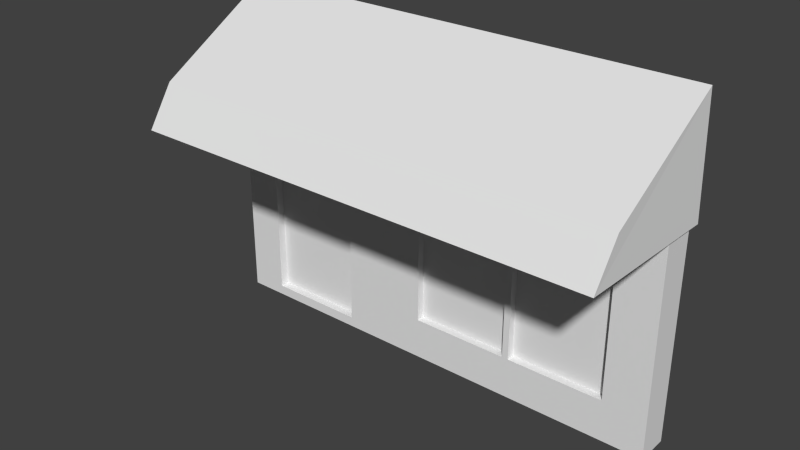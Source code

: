 # Source: Shop_FRONT.blend  (saved by Blender 2.74.0; exported with 4.5.12 LTS)
import bpy
from mathutils import Matrix  # noqa: F401  (used for matrix-valued properties, if any)

bpy.ops.wm.read_factory_settings(use_empty=True)
scene = bpy.context.scene
scene.name = 'Scene'

# ---- collections
col_collection_1 = bpy.data.collections.new('Collection 1'); scene.collection.children.link(col_collection_1)

# ---- materials (node trees are filled in below, after node groups)
mat_material = bpy.data.materials.new('Material')
mat_material.alpha_threshold = 0.0
mat_material.use_transparent_shadow = False
mat_material.roughness = 0.5
mat_material.line_color = (0.0, 0.0, 0.0, 1.0)

# ---- material node trees

# ---- world
world_world = bpy.data.worlds.new('World'); scene.world = world_world
world_world.color = (0.05088, 0.05088, 0.05088)
world_world.use_sun_shadow = False
world_world.sun_shadow_jitter_overblur = 0.0
world_world.cycles.sampling_method = 'MANUAL'
world_world.cycles.sample_map_resolution = 256

# ---- meshes
me_cube_011 = bpy.data.meshes.new('Cube.011')
me_cube_011.from_pydata([(0.04002, 0.5668, 0.2844), (0.04002, -0.5668, 0.2844), (-0.04002, -0.5668, 0.2844), (-0.04002, 0.5668, 0.2844), (0.04002, 0.5668, -0.2844), (0.04002, -0.5668, -0.2844), (-0.04002, -0.5668, -0.2844), (-0.04002, 0.5668, -0.2844), (0.04002, 0.5668, -0.1135), (0.04002, -0.5668, -0.1135), (-0.04002, -0.5668, -0.1135), (-0.04002, 0.5668, -0.1135), (0.04002, 0.5668, 0.1849), (0.04002, -0.5668, 0.1849), (-0.04002, -0.5668, 0.1849), (-0.04002, 0.5668, 0.1849), (0.04002, -0.0257, 0.2844), (-0.04002, -0.0257, 0.2844), (0.04002, -0.0257, -0.2844), (-0.04002, -0.0257, -0.2844), (-0.04002, -0.0257, -0.1135), (0.04002, -0.0257, -0.1135), (0.04002, -0.0257, 0.1849), (-0.04002, -0.0257, 0.1849), (-0.04002, 0.2113, 0.2844), (-0.04002, 0.2113, -0.2844), (0.04002, 0.2113, -0.1135), (0.04002, 0.2113, 0.1849), (0.04002, 0.2113, 0.2844), (0.04002, 0.2113, -0.2844), (-0.04002, 0.2113, -0.1135), (-0.04002, 0.2113, 0.1849), (-0.04002, 0.2265, 0.2844), (-0.04002, 0.2265, -0.2844), (0.04002, 0.2265, -0.1135), (0.04002, 0.2265, 0.1849), (0.04002, 0.2265, 0.2844), (0.04002, 0.2265, -0.2844), (-0.04002, 0.2265, -0.1135), (-0.04002, 0.2265, 0.1849), (-0.04002, 0.462, 0.2844), (-0.04002, 0.462, -0.2844), (0.04002, 0.462, -0.1135), (0.04002, 0.462, 0.1849), (0.04002, 0.462, 0.2844), (0.04002, 0.462, -0.2844), (-0.04002, 0.462, -0.1135), (-0.04002, 0.462, 0.1849), (0.04002, -0.2328, 0.2844), (0.04002, -0.2328, -0.2844), (-0.04002, -0.2328, -0.1135), (-0.04002, -0.2328, 0.1849), (-0.04002, -0.2328, 0.2844), (-0.04002, -0.2328, -0.2844), (0.04002, -0.2328, -0.1135), (0.04002, -0.2328, 0.1849), (0.04002, -0.475, 0.2844), (0.04002, -0.475, -0.2844), (-0.04002, -0.475, -0.1135), (-0.04002, -0.475, 0.1849), (-0.04002, -0.475, 0.2844), (-0.04002, -0.475, -0.2844), (0.04002, -0.475, -0.1135), (0.04002, -0.475, 0.1849), (0.04002, 0.5668, 0.2603), (0.04002, -0.5668, 0.2603), (-0.04002, -0.5668, 0.2603), (-0.04002, 0.5668, 0.2603), (-0.04002, -0.0257, 0.2603), (0.04002, -0.0257, 0.2603), (0.04002, 0.2113, 0.2603), (-0.04002, 0.2113, 0.2603), (0.04002, 0.2265, 0.2603), (-0.04002, 0.2265, 0.2603), (0.04002, 0.462, 0.2603), (-0.04002, 0.462, 0.2603), (-0.04002, -0.2328, 0.2603), (0.04002, -0.2328, 0.2603), (-0.04002, -0.475, 0.2603), (0.04002, -0.475, 0.2603), (-0.04002, -0.3138, -0.2844), (-0.04002, -0.3125, -0.1135), (-0.04002, 0.3264, -0.1135), (-0.04002, 0.3279, -0.2844), (0.04002, 0.5668, -0.13), (0.04002, -0.5668, -0.13), (-0.04002, -0.5668, -0.13), (-0.04002, 0.5668, -0.13), (-0.04002, -0.0257, -0.13), (0.04002, -0.0257, -0.13), (0.04002, 0.2113, -0.13), (-0.04002, 0.2113, -0.13), (0.04002, 0.2265, -0.13), (-0.04002, 0.2265, -0.13), (0.04002, 0.462, -0.13), (-0.04002, 0.462, -0.13), (-0.04002, -0.2328, -0.13), (0.04002, -0.2328, -0.13), (-0.04002, -0.475, -0.13), (0.04002, -0.475, -0.13), (-0.04002, -0.3126, -0.13), (-0.04002, 0.3265, -0.13), (-0.05117, -0.2328, -0.2844), (-0.05117, -0.0257, -0.2844), (-0.05117, -0.0257, -0.13), (-0.05117, 0.2113, -0.2844), (-0.05117, 0.2113, -0.13), (-0.05117, 0.2265, -0.2844), (-0.05117, 0.2265, -0.13), (-0.05117, -0.3138, -0.2844), (-0.05117, -0.2328, -0.13), (-0.05117, -0.3126, -0.13), (-0.05117, 0.3279, -0.2844), (-0.05117, 0.3265, -0.13), (-0.0188, -0.2328, 0.1849), (-0.0188, -0.2328, -0.1135), (-0.0188, -0.2328, 0.2603), (-0.0188, -0.3125, -0.1135), (-0.0188, -0.475, -0.1135), (-0.0188, -0.475, 0.1849), (-0.0188, -0.475, 0.2603), (-0.02098, 0.2113, -0.1135), (-0.02098, -0.0257, -0.1135), (-0.02098, 0.2113, 0.1849), (-0.02098, -0.0257, 0.1849), (-0.02098, 0.3264, -0.1135), (-0.02098, 0.2265, -0.1135), (-0.02098, 0.462, 0.1849), (-0.02098, 0.2265, 0.1849), (-0.02098, 0.462, -0.1135)], [], [(56, 60, 2, 1), (99, 85, 5, 57), (85, 86, 6, 5), (95, 87, 7, 41), (64, 67, 3, 0), (57, 5, 6, 61), (84, 87, 11, 8), (47, 15, 11, 46), (13, 14, 10, 9), (63, 13, 9, 62), (79, 65, 13, 63), (65, 66, 14, 13), (75, 67, 15, 47), (8, 11, 15, 12), (76, 68, 23, 51), (70, 69, 22, 27), (27, 22, 21, 26), (51, 23, 20, 50), (29, 18, 19, 25), (93, 101, 113, 108), (90, 89, 18, 29), (28, 24, 17, 16), (36, 32, 24, 28), (92, 90, 29, 37), (37, 29, 25, 33), (35, 27, 26, 34), (72, 70, 27, 35), (68, 71, 31, 23), (47, 46, 129, 127), (100, 96, 110, 111), (74, 72, 35, 43), (43, 35, 34, 42), (45, 37, 33, 83, 41), (94, 92, 37, 45), (44, 40, 32, 36), (71, 73, 39, 31), (31, 39, 38, 30), (91, 93, 108, 106), (0, 3, 40, 44), (84, 94, 45, 4), (4, 45, 41, 7), (12, 43, 42, 8), (64, 74, 43, 12), (73, 75, 47, 39), (46, 82, 125, 129), (101, 95, 41, 83), (88, 91, 106, 104), (78, 76, 116, 120), (50, 81, 117, 115), (69, 77, 55, 22), (22, 55, 54, 21), (18, 49, 53, 19), (89, 97, 49, 18), (16, 17, 52, 48), (66, 78, 59, 14), (14, 59, 58, 10), (86, 98, 61, 6), (77, 79, 63, 55), (55, 63, 62, 54), (49, 57, 61, 80, 53), (97, 99, 57, 49), (48, 52, 60, 56), (48, 56, 79, 77), (2, 60, 78, 66), (16, 48, 77, 69), (60, 52, 76, 78), (32, 40, 75, 73), (0, 44, 74, 64), (24, 32, 73, 71), (44, 36, 72, 74), (17, 24, 71, 68), (36, 28, 70, 72), (28, 16, 69, 70), (52, 17, 68, 76), (40, 3, 67, 75), (1, 2, 66, 65), (56, 1, 65, 79), (12, 15, 67, 64), (98, 100, 80, 61), (96, 88, 104, 110), (38, 82, 101, 93), (58, 81, 100, 98), (54, 62, 99, 97), (10, 58, 98, 86), (21, 54, 97, 89), (81, 50, 96, 100), (82, 46, 95, 101), (8, 42, 94, 84), (30, 38, 93, 91), (42, 34, 92, 94), (20, 30, 91, 88), (34, 26, 90, 92), (26, 21, 89, 90), (50, 20, 88, 96), (4, 7, 87, 84), (46, 11, 87, 95), (9, 10, 86, 85), (62, 9, 85, 99), (110, 104, 103, 102), (104, 106, 105, 103), (106, 108, 107, 105), (111, 110, 102, 109), (108, 113, 112, 107), (101, 83, 112, 113), (83, 33, 107, 112), (80, 100, 111, 109), (53, 80, 109, 102), (33, 25, 105, 107), (25, 19, 103, 105), (19, 53, 102, 103), (119, 114, 115, 117, 118), (120, 116, 114, 119), (58, 59, 119, 118), (59, 78, 120, 119), (81, 58, 118, 117), (76, 51, 114, 116), (51, 50, 115, 114), (124, 123, 121, 122), (128, 127, 129, 125, 126), (38, 39, 128, 126), (39, 47, 127, 128), (82, 38, 126, 125), (31, 30, 121, 123), (20, 23, 124, 122), (23, 31, 123, 124), (30, 20, 122, 121)])
_uv = me_cube_011.uv_layers.new(name='UVMap')
_uv.uv.foreach_set('vector', [0.9715, 0.07401, 0.9345, 0.07401, 0.9345, -0.05713, 0.9715, -0.05713, 0.7147, 0.03799, 0.6979, 0.03799, 0.6979, 0.004332, 0.7147, 0.004332, 0.9791, 0.2456, 0.9207, 0.2456, 0.9207, 0.03829, 0.9791, 0.03829, 0.9065, 0.7392, 0.9998, 0.7392, 0.9998, 1.014, 0.9065, 1.014, 0.9881, 0.8057, 0.9242, 0.8057, 0.9242, 0.9191, 0.9881, 0.9191, 0.9722, -0.001363, 0.9722, -0.1368, 0.9339, -0.1368, 0.9339, -0.001363, 0.9881, 0.2386, 0.9242, 0.2386, 0.9242, 0.4654, 0.9881, 0.4654, 0.9065, 0.1784, 0.9998, 0.1784, 0.9998, 0.7098, 0.9065, 0.7098, 0.9791, 0.6602, 0.9207, 0.6602, 0.9207, 0.4529, 0.9791, 0.4529, 0.7147, 0.1053, 0.6979, 0.1053, 0.6979, 0.07165, 0.7147, 0.07165, 0.7147, 0.1221, 0.6979, 0.1221, 0.6979, 0.1053, 0.7147, 0.1053, 0.9791, 0.7639, 0.9207, 0.7639, 0.9207, 0.6602, 0.9791, 0.6602, 0.9065, 0.04425, 0.9998, 0.04425, 0.9998, 0.1784, 0.9065, 0.1784, 0.9881, 0.4654, 0.9242, 0.4654, 0.9242, 0.6922, 0.9881, 0.6922, 0.2881, 0.04425, 0.4724, 0.04425, 0.4724, 0.1784, 0.2881, 0.1784, 0.7985, 0.1221, 0.765, 0.1221, 0.765, 0.1053, 0.7985, 0.1053, 0.7985, 0.1053, 0.765, 0.1053, 0.765, 0.07165, 0.7985, 0.07165, 0.2881, 0.1784, 0.4724, 0.1784, 0.4724, 0.7098, 0.2881, 0.7098, 0.9722, 0.6758, 0.9722, 0.4049, 0.9339, 0.4049, 0.9339, 0.6758, 0.6969, 0.7392, 0.7859, 0.7392, 0.7859, 0.7392, 0.6969, 0.7392, 0.7985, 0.03799, 0.765, 0.03799, 0.765, 0.004332, 0.7985, 0.004332, 0.9715, 0.7297, 0.9345, 0.7297, 0.9345, 0.4674, 0.9715, 0.4674, 0.9715, 0.8608, 0.9345, 0.8608, 0.9345, 0.7297, 0.9715, 0.7297, 0.8153, 0.03799, 0.7985, 0.03799, 0.7985, 0.004332, 0.8153, 0.004332, 0.9722, 0.8112, 0.9722, 0.6758, 0.9339, 0.6758, 0.9339, 0.8112, 0.8153, 0.1053, 0.7985, 0.1053, 0.7985, 0.07165, 0.8153, 0.07165, 0.8153, 0.1221, 0.7985, 0.1221, 0.7985, 0.1053, 0.8153, 0.1053, 0.4724, 0.04425, 0.6834, 0.04425, 0.6834, 0.1784, 0.4724, 0.1784, 0.9065, 0.1784, 0.9065, 0.7098, 0.9065, 0.7098, 0.9065, 0.1784, 0.217, 0.7392, 0.2881, 0.7392, 0.2881, 0.7392, 0.217, 0.7392, 0.8236, 0.1221, 0.8153, 0.1221, 0.8153, 0.1053, 0.8236, 0.1053, 0.8236, 0.1053, 0.8153, 0.1053, 0.8153, 0.07165, 0.8236, 0.07165, 0.9722, 0.8789, 0.9722, 0.8112, 0.9339, 0.8112, 0.9339, 0.8403, 0.9339, 0.8789, 0.8236, 0.03799, 0.8153, 0.03799, 0.8153, 0.004332, 0.8236, 0.004332, 0.9715, 0.9264, 0.9345, 0.9264, 0.9345, 0.8608, 0.9715, 0.8608, 0.6834, 0.04425, 0.6969, 0.04425, 0.6969, 0.1784, 0.6834, 0.1784, 0.6834, 0.1784, 0.6969, 0.1784, 0.6969, 0.7098, 0.6834, 0.7098, 0.6834, 0.7392, 0.6969, 0.7392, 0.6969, 0.7392, 0.6834, 0.7392, 0.9715, 0.992, 0.9345, 0.992, 0.9345, 0.9264, 0.9715, 0.9264, 0.832, 0.03799, 0.8236, 0.03799, 0.8236, 0.004332, 0.832, 0.004332, 0.9722, 0.9466, 0.9722, 0.8789, 0.9339, 0.8789, 0.9339, 0.9466, 0.832, 0.1053, 0.8236, 0.1053, 0.8236, 0.07165, 0.832, 0.07165, 0.832, 0.1221, 0.8236, 0.1221, 0.8236, 0.1053, 0.832, 0.1053, 0.6969, 0.04425, 0.9065, 0.04425, 0.9065, 0.1784, 0.6969, 0.1784, 0.9065, 0.7098, 0.7858, 0.7098, 0.7858, 0.7098, 0.9065, 0.7098, 0.7859, 0.7392, 0.9065, 0.7392, 0.9065, 1.014, 0.7871, 1.014, 0.4724, 0.7392, 0.6834, 0.7392, 0.6834, 0.7392, 0.4724, 0.7392, 0.07241, 0.04425, 0.2881, 0.04425, 0.2881, 0.04425, 0.07241, 0.04425, 0.2881, 0.7098, 0.2171, 0.7098, 0.2171, 0.7098, 0.2881, 0.7098, 0.765, 0.1221, 0.7314, 0.1221, 0.7314, 0.1053, 0.765, 0.1053, 0.765, 0.1053, 0.7314, 0.1053, 0.7314, 0.07165, 0.765, 0.07165, 0.9722, 0.4049, 0.9722, 0.1341, 0.9339, 0.1341, 0.9339, 0.4049, 0.765, 0.03799, 0.7314, 0.03799, 0.7314, 0.004332, 0.765, 0.004332, 0.9715, 0.4674, 0.9345, 0.4674, 0.9345, 0.2051, 0.9715, 0.2051, -0.009299, 0.04425, 0.07241, 0.04425, 0.07241, 0.1784, -0.009299, 0.1784, -0.009299, 0.1784, 0.07241, 0.1784, 0.07241, 0.7098, -0.009299, 0.7098, -0.009299, 0.7392, 0.07241, 0.7392, 0.07241, 1.014, -0.009299, 1.014, 0.7314, 0.1221, 0.7147, 0.1221, 0.7147, 0.1053, 0.7314, 0.1053, 0.7314, 0.1053, 0.7147, 0.1053, 0.7147, 0.07165, 0.7314, 0.07165, 0.9722, 0.1341, 0.9722, -0.001363, 0.9339, -0.001363, 0.9339, 0.08875, 0.9339, 0.1341, 0.7314, 0.03799, 0.7147, 0.03799, 0.7147, 0.004332, 0.7314, 0.004332, 0.9715, 0.2051, 0.9345, 0.2051, 0.9345, 0.07401, 0.9715, 0.07401, 0.7314, 0.139, 0.7147, 0.139, 0.7147, 0.1221, 0.7314, 0.1221, 0.2965, 0.4037, 0.3253, 0.4037, 0.3253, 0.4189, 0.2965, 0.4189, 0.765, 0.139, 0.7314, 0.139, 0.7314, 0.1221, 0.765, 0.1221, 0.07241, 0.001309, 0.2881, 0.001309, 0.2881, 0.04425, 0.07241, 0.04425, 0.6969, 0.001309, 0.9065, 0.001309, 0.9065, 0.04425, 0.6969, 0.04425, 0.832, 0.139, 0.8236, 0.139, 0.8236, 0.1221, 0.832, 0.1221, 0.6834, 0.001309, 0.6969, 0.001309, 0.6969, 0.04425, 0.6834, 0.04425, 0.8236, 0.139, 0.8153, 0.139, 0.8153, 0.1221, 0.8236, 0.1221, 0.4724, 0.001309, 0.6834, 0.001309, 0.6834, 0.04425, 0.4724, 0.04425, 0.8153, 0.139, 0.7985, 0.139, 0.7985, 0.1221, 0.8153, 0.1221, 0.7985, 0.139, 0.765, 0.139, 0.765, 0.1221, 0.7985, 0.1221, 0.2881, 0.001309, 0.4724, 0.001309, 0.4724, 0.04425, 0.2881, 0.04425, 0.9065, 0.001309, 0.9998, 0.001309, 0.9998, 0.04425, 0.9065, 0.04425, 0.9791, 0.8675, 0.9207, 0.8675, 0.9207, 0.7639, 0.9791, 0.7639, 0.7147, 0.139, 0.6979, 0.139, 0.6979, 0.1221, 0.7147, 0.1221, 0.9881, 0.6922, 0.9242, 0.6922, 0.9242, 0.8057, 0.9881, 0.8057, 0.07241, 0.7392, 0.217, 0.7392, 0.2159, 1.014, 0.07241, 1.014, 0.2881, 0.7392, 0.4724, 0.7392, 0.4724, 0.7392, 0.2881, 0.7392, 0.6969, 0.7098, 0.7858, 0.7098, 0.7859, 0.7392, 0.6969, 0.7392, 0.07241, 0.7098, 0.2171, 0.7098, 0.217, 0.7392, 0.07241, 0.7392, 0.7314, 0.07165, 0.7147, 0.07165, 0.7147, 0.03799, 0.7314, 0.03799, -0.009299, 0.7098, 0.07241, 0.7098, 0.07241, 0.7392, -0.009299, 0.7392, 0.765, 0.07165, 0.7314, 0.07165, 0.7314, 0.03799, 0.765, 0.03799, 0.2171, 0.7098, 0.2881, 0.7098, 0.2881, 0.7392, 0.217, 0.7392, 0.7858, 0.7098, 0.9065, 0.7098, 0.9065, 0.7392, 0.7859, 0.7392, 0.832, 0.07165, 0.8236, 0.07165, 0.8236, 0.03799, 0.832, 0.03799, 0.6834, 0.7098, 0.6969, 0.7098, 0.6969, 0.7392, 0.6834, 0.7392, 0.8236, 0.07165, 0.8153, 0.07165, 0.8153, 0.03799, 0.8236, 0.03799, 0.4724, 0.7098, 0.6834, 0.7098, 0.6834, 0.7392, 0.4724, 0.7392, 0.8153, 0.07165, 0.7985, 0.07165, 0.7985, 0.03799, 0.8153, 0.03799, 0.7985, 0.07165, 0.765, 0.07165, 0.765, 0.03799, 0.7985, 0.03799, 0.2881, 0.7098, 0.4724, 0.7098, 0.4724, 0.7392, 0.2881, 0.7392, 0.9881, 0.01171, 0.9242, 0.01171, 0.9242, 0.2386, 0.9881, 0.2386, 0.9065, 0.7098, 0.9998, 0.7098, 0.9998, 0.7392, 0.9065, 0.7392, 0.9791, 0.4529, 0.9207, 0.4529, 0.9207, 0.2456, 0.9791, 0.2456, 0.7147, 0.07165, 0.6979, 0.07165, 0.6979, 0.03799, 0.7147, 0.03799, 0.2881, 0.7392, 0.4724, 0.7392, 0.4724, 1.014, 0.2881, 1.014, 0.4724, 0.7392, 0.6834, 0.7392, 0.6834, 1.014, 0.4724, 1.014, 0.6834, 0.7392, 0.6969, 0.7392, 0.6969, 1.014, 0.6834, 1.014, 0.217, 0.7392, 0.2881, 0.7392, 0.2881, 1.014, 0.2159, 1.014, 0.6969, 0.7392, 0.7859, 0.7392, 0.7871, 1.014, 0.6969, 1.014, 0.7859, 0.7392, 0.7871, 1.014, 0.7871, 1.014, 0.7859, 0.7392, 0.7871, 1.014, 0.6969, 1.014, 0.6969, 1.014, 0.7871, 1.014, 0.2159, 1.014, 0.217, 0.7392, 0.217, 0.7392, 0.2159, 1.014, 0.2881, 1.014, 0.2159, 1.014, 0.2159, 1.014, 0.2881, 1.014, 0.6969, 1.014, 0.6834, 1.014, 0.6834, 1.014, 0.6969, 1.014, 0.6834, 1.014, 0.4724, 1.014, 0.4724, 1.014, 0.6834, 1.014, 0.4724, 1.014, 0.2881, 1.014, 0.2881, 1.014, 0.4724, 1.014, 0.07203, 0.2341, 0.299, 0.2341, 0.299, 0.6896, 0.2243, 0.6896, 0.07203, 0.6896, 0.07203, 0.006345, 0.299, 0.006345, 0.299, 0.2341, 0.07203, 0.2341, 0.07241, 0.7098, 0.07241, 0.1784, 0.07241, 0.1784, 0.07241, 0.7098, 0.07241, 0.1784, 0.07241, 0.04425, 0.07241, 0.04425, 0.07241, 0.1784, 0.2171, 0.7098, 0.07241, 0.7098, 0.07241, 0.7098, 0.2171, 0.7098, 0.2881, 0.04425, 0.2881, 0.1784, 0.2881, 0.1784, 0.2881, 0.04425, 0.2881, 0.1784, 0.2881, 0.7098, 0.2881, 0.7098, 0.2881, 0.1784, 0.4741, 0.1613, 0.6825, 0.1613, 0.6825, 0.6861, 0.4741, 0.6861, 0.6999, 0.1661, 0.9051, 0.1661, 0.9051, 0.6863, 0.7869, 0.6863, 0.6999, 0.6863, 0.6969, 0.7098, 0.6969, 0.1784, 0.6969, 0.1784, 0.6969, 0.7098, 0.6969, 0.1784, 0.9065, 0.1784, 0.9065, 0.1784, 0.6969, 0.1784, 0.7858, 0.7098, 0.6969, 0.7098, 0.6969, 0.7098, 0.7858, 0.7098, 0.6834, 0.1784, 0.6834, 0.7098, 0.6834, 0.7098, 0.6834, 0.1784, 0.4724, 0.7098, 0.4724, 0.1784, 0.4724, 0.1784, 0.4724, 0.7098, 0.4724, 0.1784, 0.6834, 0.1784, 0.6834, 0.1784, 0.4724, 0.1784, 0.6834, 0.7098, 0.4724, 0.7098, 0.4724, 0.7098, 0.6834, 0.7098])
me_cube_011.materials.append(mat_material)
me_cube_011.use_remesh_preserve_volume = False
me_cube_011.use_remesh_preserve_attributes = False
me_cube_011.use_mirror_vertex_groups = False
me_cube_011.update()
me_cube_002 = bpy.data.meshes.new('Cube.002')
me_cube_002.from_pydata([(0.6329, 0.1821, 0.1301), (0.6323, -0.1128, -0.04394), (-0.5004, -0.1128, -0.04394), (-0.4997, 0.1821, 0.1301), (0.6329, 0.1867, -0.1409), (0.6329, -0.1766, -0.1395), (-0.4997, 0.1867, -0.1409), (-0.4997, -0.1766, -0.1395), (0.6385, 0.1779, 0.1372), (0.6388, -0.1179, -0.03847), (-0.507, -0.1179, -0.03849), (-0.5052, 0.1779, 0.1372), (0.6429, 0.1867, -0.1409), (0.6383, -0.1836, -0.1348), (-0.5097, 0.1868, -0.1409), (-0.505, -0.1836, -0.1348)], [], [(0, 1, 2, 3), (3, 2, 7, 6), (2, 1, 5, 7), (1, 0, 4, 5), (11, 10, 9, 8), (14, 15, 10, 11), (15, 13, 9, 10), (13, 12, 8, 9), (0, 3, 11, 8), (5, 4, 12, 13), (7, 5, 13, 15), (6, 7, 15, 14), (3, 6, 14, 11), (4, 0, 8, 12)])
_uv = me_cube_002.uv_layers.new(name='UVMap')
_uv.uv.foreach_set('vector', [0.5, 1.0, 0.5, 0.5, 0.02881, 0.5, 0.02881, 1.0, 0.02881, 0.9838, -0.4424, 0.8962, -0.4402, 0.883, 0.03099, 0.9706, 0.5198, 0.8857, 0.991, 0.8857, 0.991, 0.8725, 0.5198, 0.8725, 0.5, 0.8962, 0.9712, 0.9838, 0.9734, 0.9706, 0.5022, 0.883, -0.2628, 0.9962, -0.2628, 0.4962, 0.7959, 0.4997, 0.7959, 0.9997, 0.03099, 0.9706, -0.4402, 0.883, -0.4424, 0.8962, 0.02881, 0.9838, 0.5198, 0.8725, 0.991, 0.8725, 0.991, 0.8857, 0.5198, 0.8857, 0.5022, 0.883, 0.9734, 0.9706, 0.9712, 0.9838, 0.5, 0.8962, 0.5, 1.0, 0.02881, 1.0, 0.02881, 1.0, 0.5, 1.0, 0.5022, 0.883, 0.9734, 0.9706, 0.9734, 0.9706, 0.5022, 0.883, 0.5198, 0.8725, 0.991, 0.8725, 0.991, 0.8725, 0.5198, 0.8725, 0.03099, 0.9706, -0.4402, 0.883, -0.4402, 0.883, 0.03099, 0.9706, 0.02881, 0.9838, 0.03099, 0.9706, 0.03099, 0.9706, 0.02881, 0.9838, 0.9734, 0.9706, 0.9712, 0.9838, 0.9712, 0.9838, 0.9734, 0.9706])
me_cube_002.materials.append(mat_material)
me_cube_002.use_remesh_preserve_volume = False
me_cube_002.use_remesh_preserve_attributes = False
me_cube_002.use_mirror_vertex_groups = False
me_cube_002.update()

# ---- objects
ob_grass_001 = bpy.data.objects.new('Grass.001', me_cube_011)
ob_shop_canopy = bpy.data.objects.new('Shop Canopy', me_cube_002)

# ---- transforms, parenting, visibility, modifiers, constraints
ob_grass_001.location = (0.008086, -0.03859, 0.2808)
ob_grass_001.rotation_euler = (-0.0, -3.142, -1.571)
ob_grass_001.lock_rotations_4d = False
ob_grass_001.empty_display_type = 'ARROWS'
ob_grass_001.show_all_edges = True
ob_grass_001.lineart.crease_threshold = 0.0
ob_shop_canopy.location = (-0.05435, -0.1805, 0.6512)
ob_shop_canopy.lock_rotations_4d = False
ob_shop_canopy.empty_display_type = 'ARROWS'
ob_shop_canopy.lineart.crease_threshold = 0.0

# ---- collection membership
col_collection_1.objects.link(ob_grass_001)
col_collection_1.objects.link(ob_shop_canopy)

# ---- scene / render settings (as saved in the file)
scene.frame_start = 1; scene.frame_end = 250; scene.frame_set(0)
scene.render.engine = 'BLENDER_EEVEE_NEXT'
scene.render.resolution_percentage = 50
scene.render.dither_intensity = 0.0
scene.cycles.use_denoising = False
scene.cycles.samples = 10
scene.cycles.sampling_pattern = 'TABULATED_SOBOL'
scene.cycles.light_sampling_threshold = 0.0
scene.cycles.use_adaptive_sampling = False
scene.cycles.use_light_tree = False
scene.cycles.blur_glossy = 0.0
scene.cycles.pixel_filter_type = 'GAUSSIAN'
scene.cycles.sample_clamp_indirect = 0.0
scene.view_settings.view_transform = 'Standard'
bpy.context.view_layer.update()

# ---- added for rendering (the .blend has no active camera and no usable light): camera, sun
cam_auto = bpy.data.cameras.new('AutoCamera')
cam_auto.lens = 50.0
cam_auto.sensor_width = 36.0
cam_auto.clip_end = 1000.0
ob_auto_camera = bpy.data.objects.new('AutoCamera', cam_auto)
scene.collection.objects.link(ob_auto_camera)
ob_auto_camera.location = (1.35082, -1.78521, 1.4632)
ob_auto_camera.rotation_euler = (1.09748, -7.21219e-08, 0.694738)
scene.camera = ob_auto_camera
light_auto_sun = bpy.data.lights.new('AutoSun', 'SUN')
light_auto_sun.energy = 3.0
light_auto_sun.angle = 0.0523599
ob_auto_sun = bpy.data.objects.new('AutoSun', light_auto_sun)
scene.collection.objects.link(ob_auto_sun)
ob_auto_sun.rotation_euler = (0.872665, 0.174533, 0.523599)
bpy.context.view_layer.update()
